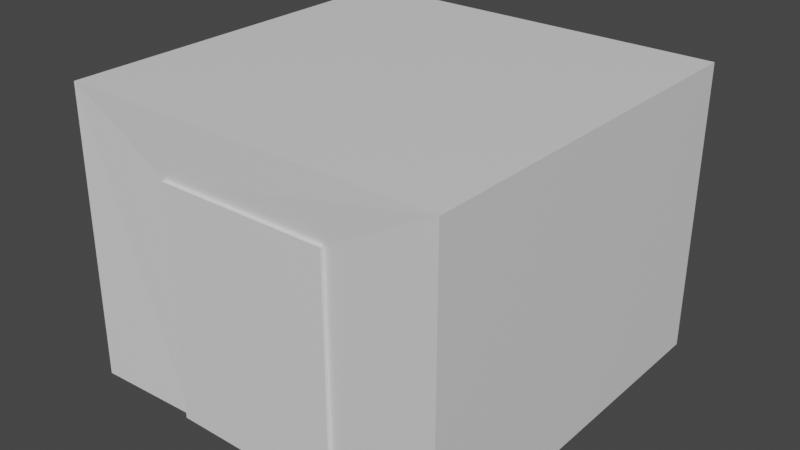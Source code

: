 # Source: portal.blend  (saved by Blender 3.0.42; exported with 4.5.12 LTS)
import bpy
from mathutils import Matrix  # noqa: F401  (used for matrix-valued properties, if any)

bpy.ops.wm.read_factory_settings(use_empty=True)
scene = bpy.context.scene
scene.name = 'Scene'

# ---- collections
col_collection = bpy.data.collections.new('Collection'); scene.collection.children.link(col_collection)

# ---- materials (node trees are filled in below, after node groups)
mat_material_002 = bpy.data.materials.new('Material.002')
mat_material_002.use_transparent_shadow = False
mat_material_001 = bpy.data.materials.new('Material.001')
mat_material_001.use_transparent_shadow = False
mat_material_003 = bpy.data.materials.new('Material.003')
mat_material_003.use_transparent_shadow = False
mat_material_004 = bpy.data.materials.new('Material.004')
mat_material_004.use_backface_culling = True
mat_material_004.use_transparent_shadow = False

# ---- material node trees
mat_material_002.use_nodes = True; mat_material_002.node_tree.nodes.clear()
_N = mat_material_002.node_tree.nodes; _L = mat_material_002.node_tree.links
n0 = _N.new('ShaderNodeBsdfPrincipled'); n0.name = 'Principled BSDF'; n0.location = (10, 300)
n0.distribution = 'GGX'
n0.subsurface_method = 'RANDOM_WALK_SKIN'
n0.inputs[0].default_value = (0.8, 0.01591, 0.01591, 1.0)
n0.inputs[3].default_value = 1.45
n0.inputs[27].default_value = (0.0, 0.0, 0.0, 1.0)
n0.inputs[28].default_value = 1.0
n1 = _N.new('ShaderNodeOutputMaterial'); n1.name = 'Material Output'; n1.location = (300, 300)
_L.new(n0.outputs[0], n1.inputs[0])
n1.is_active_output = True
mat_material_001.use_nodes = True; mat_material_001.node_tree.nodes.clear()
_N = mat_material_001.node_tree.nodes; _L = mat_material_001.node_tree.links
n0 = _N.new('ShaderNodeBsdfPrincipled'); n0.name = 'Principled BSDF'; n0.location = (10, 300)
n0.distribution = 'GGX'
n0.subsurface_method = 'RANDOM_WALK_SKIN'
n0.inputs[0].default_value = (0.03655, 0.8, 0.0, 1.0)
n0.inputs[3].default_value = 1.45
n0.inputs[27].default_value = (0.0, 0.0, 0.0, 1.0)
n0.inputs[28].default_value = 1.0
n1 = _N.new('ShaderNodeOutputMaterial'); n1.name = 'Material Output'; n1.location = (300, 300)
_L.new(n0.outputs[0], n1.inputs[0])
n1.is_active_output = True
mat_material_003.use_nodes = True; mat_material_003.node_tree.nodes.clear()
_N = mat_material_003.node_tree.nodes; _L = mat_material_003.node_tree.links
n0 = _N.new('ShaderNodeBsdfPrincipled'); n0.name = 'Principled BSDF'; n0.location = (10, 300)
n0.distribution = 'GGX'
n0.subsurface_method = 'RANDOM_WALK_SKIN'
n0.inputs[3].default_value = 1.45
n0.inputs[27].default_value = (0.0, 0.0, 0.0, 1.0)
n0.inputs[28].default_value = 1.0
n1 = _N.new('ShaderNodeOutputMaterial'); n1.name = 'Material Output'; n1.location = (300, 300)
_L.new(n0.outputs[0], n1.inputs[0])
n1.is_active_output = True
mat_material_004.use_nodes = True; mat_material_004.node_tree.nodes.clear()
_N = mat_material_004.node_tree.nodes; _L = mat_material_004.node_tree.links
n0 = _N.new('ShaderNodeBsdfPrincipled'); n0.name = 'Principled BSDF'; n0.location = (10, 300)
n0.distribution = 'GGX'
n0.subsurface_method = 'RANDOM_WALK_SKIN'
n0.inputs[0].default_value = (0.1086, 0.0, 0.8, 1.0)
n0.inputs[3].default_value = 1.45
n0.inputs[27].default_value = (0.0, 0.0, 0.0, 1.0)
n0.inputs[28].default_value = 1.0
n1 = _N.new('ShaderNodeOutputMaterial'); n1.name = 'Material Output'; n1.location = (300, 300)
_L.new(n0.outputs[0], n1.inputs[0])
n1.is_active_output = True

# ---- world
world_world = bpy.data.worlds.new('World'); scene.world = world_world
world_world.use_nodes = True; world_world.node_tree.nodes.clear()
_N = world_world.node_tree.nodes; _L = world_world.node_tree.links
n0 = _N.new('ShaderNodeOutputWorld'); n0.name = 'World Output'; n0.location = (300, 300)
n1 = _N.new('ShaderNodeBackground'); n1.name = 'Background'; n1.location = (10, 300)
n1.inputs[0].default_value = (0.05088, 0.05088, 0.05088, 1.0)
_L.new(n1.outputs[0], n0.inputs[0])
n0.is_active_output = True
world_world.color = (0.05088, 0.05088, 0.05088)
world_world.use_sun_shadow = False
world_world.sun_shadow_jitter_overblur = 0.0

# ---- meshes
me_cube_002 = bpy.data.meshes.new('Cube.002')
me_cube_002.from_pydata([(0.5, 0.5, 0.5), (0.5, 0.5, -0.5), (0.5, -0.5, 0.5), (0.5, -0.5, -0.5), (-0.5, 0.5, 0.5), (-0.5, 0.5, -0.5), (-0.5, -0.5, 0.5), (-0.5, -0.5, -0.5)], [], [(0, 1, 3, 2), (2, 3, 7, 6), (6, 7, 5, 4), (4, 5, 1, 0), (2, 6, 4, 0), (7, 3, 1, 5)])
_uv = me_cube_002.uv_layers.new(name='UVMap')
_uv.uv.foreach_set('vector', [0.375, 0.0, 0.625, 0.0, 0.625, 0.25, 0.375, 0.25, 0.375, 0.25, 0.625, 0.25, 0.625, 0.5, 0.375, 0.5, 0.375, 0.5, 0.625, 0.5, 0.625, 0.75, 0.375, 0.75, 0.375, 0.75, 0.625, 0.75, 0.625, 1.0, 0.375, 1.0, 0.125, 0.5, 0.375, 0.5, 0.375, 0.75, 0.125, 0.75, 0.625, 0.5, 0.875, 0.5, 0.875, 0.75, 0.625, 0.75])
me_cube_002.materials.append(mat_material_002)
me_cube_002.use_remesh_fix_poles = True
me_cube_002.use_remesh_preserve_attributes = False
me_cube_002.update()
me_cube_003 = bpy.data.meshes.new('Cube.003')
me_cube_003.from_pydata([(0.5, 0.5, 0.5), (0.5, 0.5, -0.5), (0.5, -0.5, 0.5), (0.5, -0.5, -0.5), (-0.5, 0.5, 0.5), (-0.5, 0.5, -0.5), (-0.5, -0.5, 0.5), (-0.5, -0.5, -0.5)], [], [(0, 1, 3, 2), (2, 3, 7, 6), (6, 7, 5, 4), (4, 5, 1, 0), (2, 6, 4, 0), (7, 3, 1, 5)])
_uv = me_cube_003.uv_layers.new(name='UVMap')
_uv.uv.foreach_set('vector', [0.375, 0.0, 0.625, 0.0, 0.625, 0.25, 0.375, 0.25, 0.375, 0.25, 0.625, 0.25, 0.625, 0.5, 0.375, 0.5, 0.375, 0.5, 0.625, 0.5, 0.625, 0.75, 0.375, 0.75, 0.375, 0.75, 0.625, 0.75, 0.625, 1.0, 0.375, 1.0, 0.125, 0.5, 0.375, 0.5, 0.375, 0.75, 0.125, 0.75, 0.625, 0.5, 0.875, 0.5, 0.875, 0.75, 0.625, 0.75])
me_cube_003.materials.append(mat_material_001)
me_cube_003.use_remesh_fix_poles = True
me_cube_003.use_remesh_preserve_attributes = False
me_cube_003.update()
me_cube_005 = bpy.data.meshes.new('Cube.005')
me_cube_005.from_pydata([(0.9903, 0.45, 0.6), (0.9903, -0.45, 0.6), (0.9903, 0.45, -1.0), (0.9903, -0.45, -1.0), (0.9903, -0.4, -1.0), (0.9903, 0.4, -1.0), (0.9903, -0.4, 0.5), (0.9903, 0.4, 0.5), (0.9903, 0.45, 0.6), (0.9903, -0.45, 0.6), (0.9903, 0.45, -1.0), (0.9903, -0.45, -1.0), (0.9903, -0.4, -1.0), (0.9903, 0.4, -1.0), (0.9903, -0.4, 0.5), (0.9903, 0.4, 0.5), (0.9403, 0.45, 0.6), (0.9403, -0.45, 0.6), (0.9403, 0.45, -1.0), (0.9403, -0.45, -1.0), (0.9403, -0.4, -1.0), (0.9403, 0.4, -1.0), (0.9403, -0.4, 0.5), (0.9403, 0.4, 0.5)], [], [(4, 3, 1, 6), (6, 1, 0, 7), (5, 2, 0, 7), (14, 15, 23, 22), (9, 11, 19, 17), (8, 9, 17, 16), (5, 7, 15, 13), (0, 2, 10, 8), (3, 4, 12, 11), (0, 1, 9, 8), (1, 3, 11, 9), (6, 7, 15, 14), (4, 6, 14, 12), (2, 5, 13, 10), (20, 22, 17, 19), (22, 23, 16, 17), (21, 23, 16, 18), (12, 14, 22, 20), (10, 13, 21, 18), (13, 15, 23, 21), (8, 10, 18, 16), (11, 12, 20, 19)])
_uv = me_cube_005.uv_layers.new(name='UVMap')
_uv.uv.foreach_set('vector', [0.0, 0.0, 0.0, 0.0, 0.0, 0.0, 0.0, 0.0, 0.0, 0.0, 0.0, 0.0, 0.0, 0.0, 0.0, 0.0, 0.0, 0.0, 0.0, 0.0, 0.0, 0.0, 0.0, 0.0, 0.0, 0.0, 0.0, 0.0, 0.0, 0.0, 0.0, 0.0, 0.0, 0.0, 0.0, 0.0, 0.0, 0.0, 0.0, 0.0, 0.0, 0.0, 0.0, 0.0, 0.0, 0.0, 0.0, 0.0, 0.0, 0.0, 0.0, 0.0, 0.0, 0.0, 0.0, 0.0, 0.0, 0.0, 0.0, 0.0, 0.0, 0.0, 0.0, 0.0, 0.0, 0.0, 0.0, 0.0, 0.0, 0.0, 0.0, 0.0, 0.0, 0.0, 0.0, 0.0, 0.0, 0.0, 0.0, 0.0, 0.0, 0.0, 0.0, 0.0, 0.0, 0.0, 0.0, 0.0, 0.0, 0.0, 0.0, 0.0, 0.0, 0.0, 0.0, 0.0, 0.0, 0.0, 0.0, 0.0, 0.0, 0.0, 0.0, 0.0, 0.0, 0.0, 0.0, 0.0, 0.0, 0.0, 0.0, 0.0, 0.0, 0.0, 0.0, 0.0, 0.0, 0.0, 0.0, 0.0, 0.0, 0.0, 0.0, 0.0, 0.0, 0.0, 0.0, 0.0, 0.0, 0.0, 0.0, 0.0, 0.0, 0.0, 0.0, 0.0, 0.0, 0.0, 0.0, 0.0, 0.0, 0.0, 0.0, 0.0, 0.0, 0.0, 0.0, 0.0, 0.0, 0.0, 0.0, 0.0, 0.0, 0.0, 0.0, 0.0, 0.0, 0.0, 0.0, 0.0, 0.0, 0.0, 0.0, 0.0, 0.0, 0.0, 0.0, 0.0, 0.0, 0.0, 0.0, 0.0, 0.0, 0.0, 0.0, 0.0])
me_cube_005.materials.append(mat_material_003)
me_cube_005.use_remesh_fix_poles = True
me_cube_005.use_remesh_preserve_attributes = False
me_cube_005.update()
me_cube_004 = bpy.data.meshes.new('Cube.004')
me_cube_004.from_pydata([(-2.03, -2.03, -1.5), (-2.03, -2.03, 1.53), (-2.03, 2.03, -1.5), (-2.03, 2.03, 1.53), (2.046, -2.03, -1.5), (2.016, -2.02, 1.53), (2.046, 2.03, -1.5), (2.046, 2.03, 1.53), (2.0, -0.9, -1.5), (2.0, 0.9, -1.5), (2.0, -0.9, 0.9), (2.0, 0.9, 0.9)], [], [(0, 1, 3, 2), (2, 3, 7, 6), (4, 5, 1, 0), (7, 3, 1, 5), (8, 10, 5, 4), (9, 6, 7, 11), (7, 5, 10, 11)])
_uv = me_cube_004.uv_layers.new(name='UVMap')
_uv.uv.foreach_set('vector', [0.375, 0.0, 0.625, 0.0, 0.625, 0.25, 0.375, 0.25, 0.375, 0.25, 0.625, 0.25, 0.625, 0.5, 0.375, 0.5, 0.375, 0.75, 0.625, 0.75, 0.625, 1.0, 0.375, 1.0, 0.625, 0.5, 0.875, 0.5, 0.875, 0.75, 0.625, 0.75, 0.0, 0.0, 0.0, 0.0, 0.625, 0.75, 0.375, 0.75, 0.0, 0.0, 0.375, 0.5, 0.625, 0.5, 0.0, 0.0, 0.625, 0.5, 0.625, 0.75, 0.0, 0.0, 0.0, 0.0])
me_cube_004.materials.append(mat_material_003)
me_cube_004.use_remesh_fix_poles = True
me_cube_004.use_remesh_preserve_attributes = False
me_cube_004.update()
me_cube_007 = bpy.data.meshes.new('Cube.007')
me_cube_007.from_pydata([(-2.0, -2.0, -1.5), (-2.0, -2.0, 1.5), (-2.0, 2.0, -1.5), (-2.015, 2.015, 1.515), (2.0, -2.0, -1.5), (2.0, -2.0, 1.5), (2.015, 1.985, -1.515), (2.0, 2.0, 1.5), (2.02, -0.9039, -1.49), (2.0, 0.9, -1.5), (2.0, -0.9, 0.9), (2.0, 0.9, 0.9)], [], [(0, 2, 3, 1), (2, 6, 7, 3), (4, 0, 1, 5), (7, 5, 1, 3), (8, 4, 5, 10), (9, 11, 7, 6), (7, 11, 10, 5)])
_uv = me_cube_007.uv_layers.new(name='UVMap')
_uv.uv.foreach_set('vector', [0.375, 0.0, 0.375, 0.25, 0.625, 0.25, 0.625, 0.0, 0.375, 0.25, 0.375, 0.5, 0.625, 0.5, 0.625, 0.25, 0.375, 0.75, 0.375, 1.0, 0.625, 1.0, 0.625, 0.75, 0.625, 0.5, 0.625, 0.75, 0.875, 0.75, 0.875, 0.5, 0.0, 0.0, 0.375, 0.75, 0.625, 0.75, 0.0, 0.0, 0.0, 0.0, 0.0, 0.0, 0.625, 0.5, 0.375, 0.5, 0.625, 0.5, 0.0, 0.0, 0.0, 0.0, 0.625, 0.75])
me_cube_007.materials.append(mat_material_004)
me_cube_007.use_remesh_fix_poles = True
me_cube_007.use_remesh_preserve_attributes = False
me_cube_007.update()
me_cube_008 = bpy.data.meshes.new('Cube.008')
me_cube_008.from_pydata([(0.9903, -0.4, -1.0), (0.9903, 0.4, -1.0), (0.9903, -0.4, 0.5), (0.9903, 0.4, 0.5), (0.9903, -0.4, -1.0), (0.9903, 0.4, -1.0), (0.9903, -0.4, 0.5), (0.9903, 0.4, 0.5)], [], [(5, 0, 4, 2, 6, 3, 7, 1), (1, 3, 2, 0, 4, 6, 7, 5)])
_uv = me_cube_008.uv_layers.new(name='UVMap')
_uv.uv.foreach_set('vector', [0.0, 0.0, 0.0, 0.0, 0.0, 0.0, 0.0, 0.0, 0.0, 0.0, 0.0, 0.0, 0.0, 0.0, 0.0, 0.0, 0.0, 0.0, 0.0, 0.0, 0.0, 0.0, 0.0, 0.0, 0.0, 0.0, 0.0, 0.0, 0.0, 0.0, 0.0, 0.0])
me_cube_008.materials.append(mat_material_003)
me_cube_008.use_remesh_fix_poles = True
me_cube_008.use_remesh_preserve_attributes = False
me_cube_008.update()

# ---- objects
ob_redcube = bpy.data.objects.new('redCube', me_cube_002)
ob_greencube = bpy.data.objects.new('greenCube', me_cube_003)
ob_inside = bpy.data.objects.new('inside', None)
ob_door = bpy.data.objects.new('door', me_cube_005)
ob_clipcube = bpy.data.objects.new('clipCube', me_cube_004)
ob_envcube = bpy.data.objects.new('envCube', me_cube_007)
ob_parent = bpy.data.objects.new('parent', None)
ob_door_001 = bpy.data.objects.new('door.001', me_cube_008)

# ---- transforms, parenting, visibility, modifiers, constraints
ob_redcube.parent = ob_inside
ob_redcube.location = (-1.0, 2.0, 0.5)
ob_redcube.rotation_euler = (0.0, 0.0, -1.571)
ob_greencube.parent = ob_inside
ob_greencube.location = (0.75, 2.0, 0.5)
ob_greencube.rotation_euler = (0.0, 0.0, -1.571)
ob_inside.parent = ob_parent
ob_inside.location = (0.0, 0.0, 0.0)
ob_door.parent = ob_parent
ob_door.location = (1.863e-09, 1.981, 1.5)
ob_door.rotation_euler = (0.0, 0.0, -1.571)
ob_door.scale = (2.0, 2.0, 1.5)
ob_clipcube.parent = ob_parent
ob_clipcube.location = (0.0, 2.0, 1.5)
ob_clipcube.rotation_euler = (0.0, -0.0, 4.712)
ob_clipcube.scale = (0.9813, 0.9852, 0.9901)
ob_envcube.parent = ob_inside
ob_envcube.location = (0.0, 2.0, 1.5)
ob_envcube.rotation_euler = (0.0, 0.0, -1.571)
ob_envcube.scale = (0.9665, 0.9714, 0.9571)
ob_parent.location = (0.0, 0.0, 0.0)
ob_door_001.parent = ob_parent
ob_door_001.location = (1.863e-09, 1.981, 1.5)
ob_door_001.rotation_euler = (0.0, 0.0, -1.571)
ob_door_001.scale = (2.0, 2.0, 1.5)

# ---- collection membership
col_collection.objects.link(ob_redcube)
col_collection.objects.link(ob_greencube)
col_collection.objects.link(ob_inside)
col_collection.objects.link(ob_door)
col_collection.objects.link(ob_clipcube)
col_collection.objects.link(ob_envcube)
col_collection.objects.link(ob_parent)
col_collection.objects.link(ob_door_001)

# ---- scene / render settings (as saved in the file)
scene.frame_start = 1; scene.frame_end = 250; scene.frame_set(32)
scene.render.engine = 'BLENDER_EEVEE_NEXT'
scene.cycles.sampling_pattern = 'TABULATED_SOBOL'
scene.cycles.use_light_tree = False
scene.view_settings.view_transform = 'Filmic'
bpy.context.view_layer.update()

# ---- added for rendering (the .blend has no active camera and no usable light): camera, sun
cam_auto = bpy.data.cameras.new('AutoCamera')
cam_auto.lens = 50.0
cam_auto.sensor_width = 36.0
cam_auto.clip_end = 1000.0
ob_auto_camera = bpy.data.objects.new('AutoCamera', cam_auto)
scene.collection.objects.link(ob_auto_camera)
ob_auto_camera.location = (5.93078, -5.12491, 6.25205)
ob_auto_camera.rotation_euler = (1.09748, -7.21219e-08, 0.694738)
scene.camera = ob_auto_camera
light_auto_sun = bpy.data.lights.new('AutoSun', 'SUN')
light_auto_sun.energy = 3.0
light_auto_sun.angle = 0.0523599
ob_auto_sun = bpy.data.objects.new('AutoSun', light_auto_sun)
scene.collection.objects.link(ob_auto_sun)
ob_auto_sun.rotation_euler = (0.872665, 0.174533, 0.523599)
bpy.context.view_layer.update()
